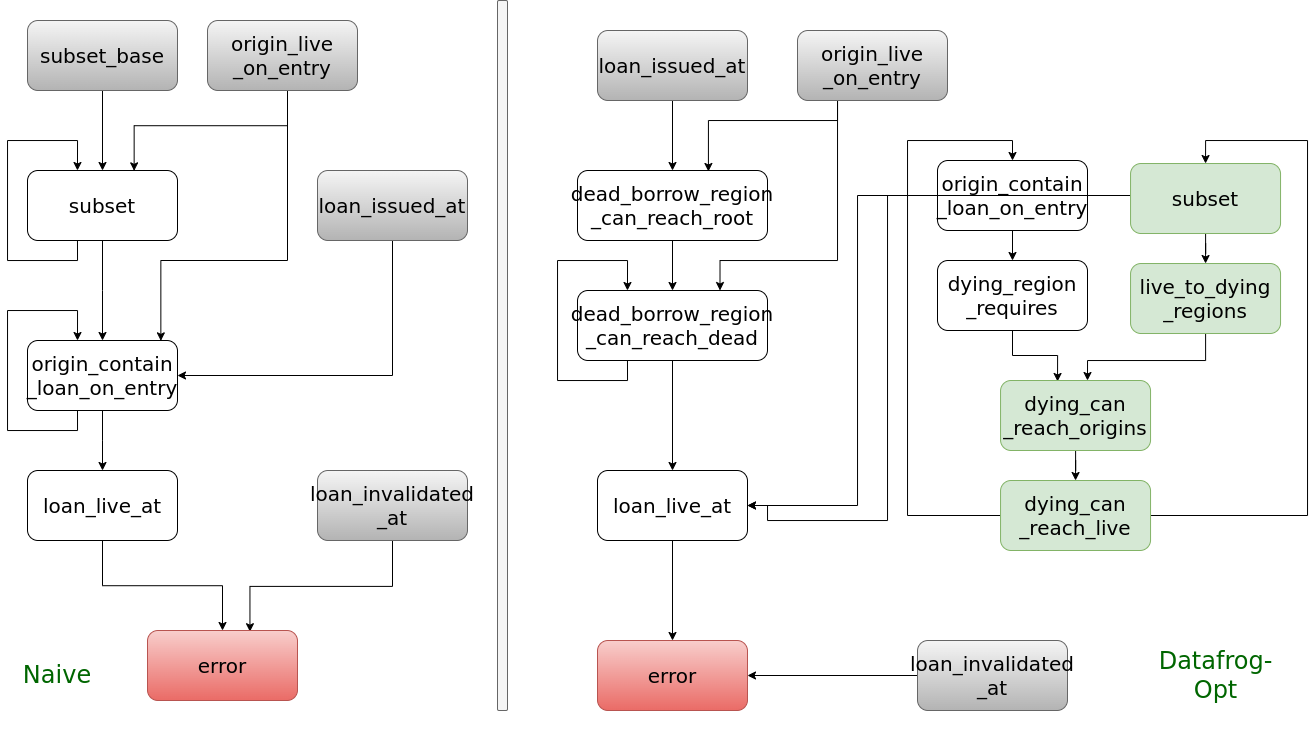

The diagram above was exported from draw.io. Its source (the exported page's mxGraphModel, read from the mxfile embedded in the PNG):
<mxGraphModel dx="2305" dy="1331" grid="1" gridSize="10" guides="1" tooltips="1" connect="1" arrows="1" fold="1" page="1" pageScale="1" pageWidth="850" pageHeight="1100" math="0" shadow="0">
  <root>
    <mxCell id="0" />
    <mxCell id="1" parent="0" />
    <mxCell id="NRC03hNy22mwCGF4ITLj-8" style="edgeStyle=orthogonalEdgeStyle;rounded=0;orthogonalLoop=1;jettySize=auto;html=1;entryX=0.5;entryY=0;entryDx=0;entryDy=0;fontSize=20;" parent="1" source="2hXvD5at_DiYbgzuj5T2-4" target="NRC03hNy22mwCGF4ITLj-6" edge="1">
      <mxGeometry relative="1" as="geometry" />
    </mxCell>
    <mxCell id="2hXvD5at_DiYbgzuj5T2-4" value="subset_base" style="rounded=1;whiteSpace=wrap;html=1;fontSize=20;fillColor=#f5f5f5;gradientColor=#b3b3b3;strokeColor=#666666;" parent="1" vertex="1">
      <mxGeometry x="110" y="150" width="150" height="70" as="geometry" />
    </mxCell>
    <mxCell id="NRC03hNy22mwCGF4ITLj-22" style="edgeStyle=elbowEdgeStyle;rounded=0;orthogonalLoop=1;jettySize=auto;elbow=vertical;html=1;entryX=1;entryY=0.5;entryDx=0;entryDy=0;fontSize=20;" parent="1" source="NRC03hNy22mwCGF4ITLj-1" target="NRC03hNy22mwCGF4ITLj-7" edge="1">
      <mxGeometry relative="1" as="geometry">
        <Array as="points">
          <mxPoint x="390" y="505" />
        </Array>
      </mxGeometry>
    </mxCell>
    <mxCell id="NRC03hNy22mwCGF4ITLj-1" value="loan_issued_at" style="rounded=1;whiteSpace=wrap;html=1;fontSize=20;fillColor=#f5f5f5;gradientColor=#b3b3b3;strokeColor=#666666;" parent="1" vertex="1">
      <mxGeometry x="400" y="300" width="150" height="70" as="geometry" />
    </mxCell>
    <mxCell id="NRC03hNy22mwCGF4ITLj-16" style="edgeStyle=elbowEdgeStyle;rounded=0;orthogonalLoop=1;jettySize=auto;elbow=vertical;html=1;entryX=0.683;entryY=0.017;entryDx=0;entryDy=0;entryPerimeter=0;fontSize=20;" parent="1" source="NRC03hNy22mwCGF4ITLj-2" target="NRC03hNy22mwCGF4ITLj-15" edge="1">
      <mxGeometry relative="1" as="geometry" />
    </mxCell>
    <mxCell id="NRC03hNy22mwCGF4ITLj-2" value="loan_invalidated&lt;br&gt;_at" style="rounded=1;whiteSpace=wrap;html=1;fontSize=20;fillColor=#f5f5f5;gradientColor=#b3b3b3;strokeColor=#666666;" parent="1" vertex="1">
      <mxGeometry x="400" y="600" width="150" height="70" as="geometry" />
    </mxCell>
    <mxCell id="NRC03hNy22mwCGF4ITLj-20" style="edgeStyle=elbowEdgeStyle;rounded=0;orthogonalLoop=1;jettySize=auto;elbow=vertical;html=1;entryX=0.889;entryY=0.005;entryDx=0;entryDy=0;entryPerimeter=0;fontSize=20;" parent="1" target="NRC03hNy22mwCGF4ITLj-7" edge="1">
      <mxGeometry relative="1" as="geometry">
        <mxPoint x="370" y="210" as="sourcePoint" />
        <Array as="points">
          <mxPoint x="290" y="390" />
          <mxPoint x="320" y="410" />
          <mxPoint x="570" y="430" />
        </Array>
      </mxGeometry>
    </mxCell>
    <mxCell id="NRC03hNy22mwCGF4ITLj-21" style="edgeStyle=elbowEdgeStyle;rounded=0;orthogonalLoop=1;jettySize=auto;elbow=vertical;html=1;entryX=0.711;entryY=0.005;entryDx=0;entryDy=0;entryPerimeter=0;fontSize=20;" parent="1" target="NRC03hNy22mwCGF4ITLj-6" edge="1">
      <mxGeometry relative="1" as="geometry">
        <mxPoint x="370" y="210" as="sourcePoint" />
      </mxGeometry>
    </mxCell>
    <mxCell id="NRC03hNy22mwCGF4ITLj-12" style="edgeStyle=elbowEdgeStyle;rounded=0;orthogonalLoop=1;jettySize=auto;elbow=vertical;html=1;entryX=0.5;entryY=0;entryDx=0;entryDy=0;fontSize=20;" parent="1" source="NRC03hNy22mwCGF4ITLj-6" target="NRC03hNy22mwCGF4ITLj-7" edge="1">
      <mxGeometry relative="1" as="geometry" />
    </mxCell>
    <mxCell id="NRC03hNy22mwCGF4ITLj-6" value="subset" style="rounded=1;whiteSpace=wrap;html=1;fontSize=20;" parent="1" vertex="1">
      <mxGeometry x="110" y="300" width="150" height="70" as="geometry" />
    </mxCell>
    <mxCell id="NRC03hNy22mwCGF4ITLj-19" style="edgeStyle=elbowEdgeStyle;rounded=0;orthogonalLoop=1;jettySize=auto;elbow=vertical;html=1;entryX=0.5;entryY=0;entryDx=0;entryDy=0;fontSize=20;" parent="1" source="NRC03hNy22mwCGF4ITLj-7" target="NRC03hNy22mwCGF4ITLj-17" edge="1">
      <mxGeometry relative="1" as="geometry" />
    </mxCell>
    <mxCell id="NRC03hNy22mwCGF4ITLj-7" value="origin_contain&lt;br&gt;_loan_on_entry" style="rounded=1;whiteSpace=wrap;html=1;fontSize=20;" parent="1" vertex="1">
      <mxGeometry x="110" y="470" width="150" height="70" as="geometry" />
    </mxCell>
    <mxCell id="NRC03hNy22mwCGF4ITLj-15" value="error" style="rounded=1;whiteSpace=wrap;html=1;fontSize=20;fillColor=#f8cecc;gradientColor=#ea6b66;strokeColor=#b85450;" parent="1" vertex="1">
      <mxGeometry x="230" y="760" width="150" height="70" as="geometry" />
    </mxCell>
    <mxCell id="NRC03hNy22mwCGF4ITLj-18" style="edgeStyle=elbowEdgeStyle;rounded=0;orthogonalLoop=1;jettySize=auto;elbow=vertical;html=1;fontSize=20;" parent="1" source="NRC03hNy22mwCGF4ITLj-17" target="NRC03hNy22mwCGF4ITLj-15" edge="1">
      <mxGeometry relative="1" as="geometry" />
    </mxCell>
    <mxCell id="NRC03hNy22mwCGF4ITLj-17" value="loan_live_at" style="rounded=1;whiteSpace=wrap;html=1;fontSize=20;" parent="1" vertex="1">
      <mxGeometry x="110" y="600" width="150" height="70" as="geometry" />
    </mxCell>
    <mxCell id="NRC03hNy22mwCGF4ITLj-29" value="origin_live&lt;br&gt;_on_entry" style="rounded=1;whiteSpace=wrap;html=1;fontSize=20;fillColor=#f5f5f5;gradientColor=#b3b3b3;strokeColor=#666666;" parent="1" vertex="1">
      <mxGeometry x="290" y="150" width="150" height="70" as="geometry" />
    </mxCell>
    <mxCell id="NRC03hNy22mwCGF4ITLj-31" style="edgeStyle=orthogonalEdgeStyle;rounded=0;orthogonalLoop=1;jettySize=auto;html=1;fontSize=20;" parent="1" edge="1">
      <mxGeometry relative="1" as="geometry">
        <mxPoint x="159.97" y="300" as="targetPoint" />
        <mxPoint x="159.97" y="370" as="sourcePoint" />
        <Array as="points">
          <mxPoint x="160" y="390" />
          <mxPoint x="90" y="390" />
          <mxPoint x="90" y="270" />
          <mxPoint x="160" y="270" />
        </Array>
      </mxGeometry>
    </mxCell>
    <mxCell id="NRC03hNy22mwCGF4ITLj-33" style="edgeStyle=orthogonalEdgeStyle;rounded=0;orthogonalLoop=1;jettySize=auto;html=1;fontSize=20;" parent="1" edge="1">
      <mxGeometry relative="1" as="geometry">
        <mxPoint x="160.00000000000003" y="470" as="targetPoint" />
        <mxPoint x="160.00000000000003" y="540" as="sourcePoint" />
        <Array as="points">
          <mxPoint x="160" y="560" />
          <mxPoint x="90" y="560" />
          <mxPoint x="90" y="440" />
          <mxPoint x="160" y="440" />
        </Array>
      </mxGeometry>
    </mxCell>
    <mxCell id="NRC03hNy22mwCGF4ITLj-50" style="edgeStyle=orthogonalEdgeStyle;rounded=0;orthogonalLoop=1;jettySize=auto;html=1;entryX=0.5;entryY=0;entryDx=0;entryDy=0;fontSize=20;" parent="1" source="NRC03hNy22mwCGF4ITLj-34" target="NRC03hNy22mwCGF4ITLj-35" edge="1">
      <mxGeometry relative="1" as="geometry" />
    </mxCell>
    <mxCell id="NRC03hNy22mwCGF4ITLj-34" value="dead_borrow_region&lt;br&gt;_can_reach_root" style="rounded=1;whiteSpace=wrap;html=1;fontSize=20;" parent="1" vertex="1">
      <mxGeometry x="660" y="300" width="190" height="70" as="geometry" />
    </mxCell>
    <mxCell id="NRC03hNy22mwCGF4ITLj-54" style="edgeStyle=orthogonalEdgeStyle;rounded=0;orthogonalLoop=1;jettySize=auto;html=1;entryX=0.5;entryY=0;entryDx=0;entryDy=0;fontSize=20;" parent="1" source="NRC03hNy22mwCGF4ITLj-35" target="NRC03hNy22mwCGF4ITLj-53" edge="1">
      <mxGeometry relative="1" as="geometry" />
    </mxCell>
    <mxCell id="NRC03hNy22mwCGF4ITLj-35" value="dead_borrow_region&lt;br&gt;_can_reach_dead" style="rounded=1;whiteSpace=wrap;html=1;fontSize=20;" parent="1" vertex="1">
      <mxGeometry x="660" y="420" width="190" height="70" as="geometry" />
    </mxCell>
    <mxCell id="BZsutXjxuvkJcrnw2yYG-15" style="edgeStyle=orthogonalEdgeStyle;rounded=0;orthogonalLoop=1;jettySize=auto;html=1;entryX=0.5;entryY=0;entryDx=0;entryDy=0;fontSize=20;" parent="1" source="NRC03hNy22mwCGF4ITLj-41" target="BZsutXjxuvkJcrnw2yYG-3" edge="1">
      <mxGeometry relative="1" as="geometry">
        <Array as="points">
          <mxPoint x="990" y="645" />
          <mxPoint x="990" y="270" />
          <mxPoint x="1095" y="270" />
        </Array>
      </mxGeometry>
    </mxCell>
    <mxCell id="BZsutXjxuvkJcrnw2yYG-17" style="edgeStyle=orthogonalEdgeStyle;rounded=0;orthogonalLoop=1;jettySize=auto;html=1;entryX=0.5;entryY=0;entryDx=0;entryDy=0;fontSize=20;" parent="1" source="NRC03hNy22mwCGF4ITLj-41" target="BZsutXjxuvkJcrnw2yYG-4" edge="1">
      <mxGeometry relative="1" as="geometry">
        <Array as="points">
          <mxPoint x="1390" y="645" />
          <mxPoint x="1390" y="270" />
          <mxPoint x="1288" y="270" />
        </Array>
      </mxGeometry>
    </mxCell>
    <mxCell id="NRC03hNy22mwCGF4ITLj-41" value="dying_can&lt;br&gt;_reach_live" style="rounded=1;whiteSpace=wrap;html=1;fontSize=20;fillColor=#d5e8d4;strokeColor=#82b366;" parent="1" vertex="1">
      <mxGeometry x="1083.05" y="610" width="150" height="70" as="geometry" />
    </mxCell>
    <mxCell id="NRC03hNy22mwCGF4ITLj-49" style="edgeStyle=orthogonalEdgeStyle;rounded=0;orthogonalLoop=1;jettySize=auto;html=1;entryX=0.689;entryY=0.014;entryDx=0;entryDy=0;entryPerimeter=0;fontSize=20;" parent="1" source="NRC03hNy22mwCGF4ITLj-46" target="NRC03hNy22mwCGF4ITLj-34" edge="1">
      <mxGeometry relative="1" as="geometry">
        <Array as="points">
          <mxPoint x="920" y="250" />
          <mxPoint x="791" y="250" />
        </Array>
      </mxGeometry>
    </mxCell>
    <mxCell id="NRC03hNy22mwCGF4ITLj-52" style="edgeStyle=orthogonalEdgeStyle;rounded=0;orthogonalLoop=1;jettySize=auto;html=1;entryX=0.75;entryY=0;entryDx=0;entryDy=0;fontSize=20;" parent="1" source="NRC03hNy22mwCGF4ITLj-46" target="NRC03hNy22mwCGF4ITLj-35" edge="1">
      <mxGeometry relative="1" as="geometry">
        <Array as="points">
          <mxPoint x="920" y="390" />
          <mxPoint x="803" y="390" />
        </Array>
      </mxGeometry>
    </mxCell>
    <mxCell id="NRC03hNy22mwCGF4ITLj-46" value="origin_live&lt;br&gt;_on_entry" style="rounded=1;whiteSpace=wrap;html=1;fontSize=20;fillColor=#f5f5f5;gradientColor=#b3b3b3;strokeColor=#666666;" parent="1" vertex="1">
      <mxGeometry x="880" y="160" width="150" height="70" as="geometry" />
    </mxCell>
    <mxCell id="NRC03hNy22mwCGF4ITLj-48" style="edgeStyle=orthogonalEdgeStyle;rounded=0;orthogonalLoop=1;jettySize=auto;html=1;fontSize=20;" parent="1" source="NRC03hNy22mwCGF4ITLj-47" target="NRC03hNy22mwCGF4ITLj-34" edge="1">
      <mxGeometry relative="1" as="geometry" />
    </mxCell>
    <mxCell id="NRC03hNy22mwCGF4ITLj-47" value="loan_issued_at" style="rounded=1;whiteSpace=wrap;html=1;fontSize=20;fillColor=#f5f5f5;gradientColor=#b3b3b3;strokeColor=#666666;" parent="1" vertex="1">
      <mxGeometry x="680" y="160" width="150" height="70" as="geometry" />
    </mxCell>
    <mxCell id="NRC03hNy22mwCGF4ITLj-51" style="edgeStyle=orthogonalEdgeStyle;rounded=0;orthogonalLoop=1;jettySize=auto;html=1;fontSize=20;" parent="1" edge="1">
      <mxGeometry relative="1" as="geometry">
        <mxPoint x="709.97" y="420" as="targetPoint" />
        <mxPoint x="709.97" y="490" as="sourcePoint" />
        <Array as="points">
          <mxPoint x="710" y="510" />
          <mxPoint x="640" y="510" />
          <mxPoint x="640" y="390" />
          <mxPoint x="710" y="390" />
        </Array>
      </mxGeometry>
    </mxCell>
    <mxCell id="NRC03hNy22mwCGF4ITLj-56" style="edgeStyle=orthogonalEdgeStyle;rounded=0;orthogonalLoop=1;jettySize=auto;html=1;fontSize=20;" parent="1" source="NRC03hNy22mwCGF4ITLj-53" target="NRC03hNy22mwCGF4ITLj-55" edge="1">
      <mxGeometry relative="1" as="geometry" />
    </mxCell>
    <mxCell id="NRC03hNy22mwCGF4ITLj-53" value="loan_live_at" style="rounded=1;whiteSpace=wrap;html=1;fontSize=20;" parent="1" vertex="1">
      <mxGeometry x="680" y="600" width="150" height="70" as="geometry" />
    </mxCell>
    <mxCell id="NRC03hNy22mwCGF4ITLj-55" value="error" style="rounded=1;whiteSpace=wrap;html=1;fontSize=20;fillColor=#f8cecc;gradientColor=#ea6b66;strokeColor=#b85450;" parent="1" vertex="1">
      <mxGeometry x="680" y="770" width="150" height="70" as="geometry" />
    </mxCell>
    <mxCell id="NRC03hNy22mwCGF4ITLj-60" style="edgeStyle=orthogonalEdgeStyle;rounded=0;orthogonalLoop=1;jettySize=auto;html=1;fontSize=20;" parent="1" source="NRC03hNy22mwCGF4ITLj-57" target="NRC03hNy22mwCGF4ITLj-55" edge="1">
      <mxGeometry relative="1" as="geometry" />
    </mxCell>
    <mxCell id="NRC03hNy22mwCGF4ITLj-57" value="loan_invalidated&lt;br&gt;_at" style="rounded=1;whiteSpace=wrap;html=1;fontSize=20;fillColor=#f5f5f5;gradientColor=#b3b3b3;strokeColor=#666666;" parent="1" vertex="1">
      <mxGeometry x="1000" y="770" width="150" height="70" as="geometry" />
    </mxCell>
    <mxCell id="BZsutXjxuvkJcrnw2yYG-12" style="edgeStyle=orthogonalEdgeStyle;rounded=0;orthogonalLoop=1;jettySize=auto;html=1;entryX=0.38;entryY=0.014;entryDx=0;entryDy=0;entryPerimeter=0;fontSize=20;" parent="1" source="BZsutXjxuvkJcrnw2yYG-1" target="BZsutXjxuvkJcrnw2yYG-11" edge="1">
      <mxGeometry relative="1" as="geometry" />
    </mxCell>
    <mxCell id="BZsutXjxuvkJcrnw2yYG-1" value="dying_region&lt;br&gt;_requires" style="rounded=1;whiteSpace=wrap;html=1;fontSize=20;" parent="1" vertex="1">
      <mxGeometry x="1020" y="390" width="150" height="70" as="geometry" />
    </mxCell>
    <mxCell id="BZsutXjxuvkJcrnw2yYG-13" style="edgeStyle=orthogonalEdgeStyle;rounded=0;orthogonalLoop=1;jettySize=auto;html=1;entryX=0.713;entryY=-0.043;entryDx=0;entryDy=0;entryPerimeter=0;fontSize=20;" parent="1" source="BZsutXjxuvkJcrnw2yYG-2" edge="1">
      <mxGeometry relative="1" as="geometry">
        <mxPoint x="1169.9999999999998" y="510" as="targetPoint" />
        <Array as="points">
          <mxPoint x="1288" y="490" />
          <mxPoint x="1170" y="490" />
        </Array>
      </mxGeometry>
    </mxCell>
    <mxCell id="BZsutXjxuvkJcrnw2yYG-2" value="live_to_dying&lt;br&gt;_regions" style="rounded=1;whiteSpace=wrap;html=1;fontSize=20;fillColor=#d5e8d4;strokeColor=#82b366;" parent="1" vertex="1">
      <mxGeometry x="1213.05" y="393.01" width="150" height="70" as="geometry" />
    </mxCell>
    <mxCell id="BZsutXjxuvkJcrnw2yYG-9" style="edgeStyle=orthogonalEdgeStyle;rounded=0;orthogonalLoop=1;jettySize=auto;html=1;entryX=0.5;entryY=0;entryDx=0;entryDy=0;fontSize=20;" parent="1" source="BZsutXjxuvkJcrnw2yYG-3" target="BZsutXjxuvkJcrnw2yYG-1" edge="1">
      <mxGeometry relative="1" as="geometry" />
    </mxCell>
    <mxCell id="BZsutXjxuvkJcrnw2yYG-19" style="edgeStyle=orthogonalEdgeStyle;rounded=0;orthogonalLoop=1;jettySize=auto;html=1;entryX=1;entryY=0.5;entryDx=0;entryDy=0;fontSize=20;" parent="1" source="BZsutXjxuvkJcrnw2yYG-3" target="NRC03hNy22mwCGF4ITLj-53" edge="1">
      <mxGeometry relative="1" as="geometry">
        <Array as="points">
          <mxPoint x="940" y="325" />
          <mxPoint x="940" y="635" />
        </Array>
      </mxGeometry>
    </mxCell>
    <mxCell id="BZsutXjxuvkJcrnw2yYG-3" value="origin_contain&lt;br&gt;_loan_on_entry" style="rounded=1;whiteSpace=wrap;html=1;fontSize=20;" parent="1" vertex="1">
      <mxGeometry x="1020" y="290" width="150" height="70" as="geometry" />
    </mxCell>
    <mxCell id="BZsutXjxuvkJcrnw2yYG-10" style="edgeStyle=orthogonalEdgeStyle;rounded=0;orthogonalLoop=1;jettySize=auto;html=1;entryX=0.5;entryY=0;entryDx=0;entryDy=0;fontSize=20;" parent="1" source="BZsutXjxuvkJcrnw2yYG-4" target="BZsutXjxuvkJcrnw2yYG-2" edge="1">
      <mxGeometry relative="1" as="geometry" />
    </mxCell>
    <mxCell id="BZsutXjxuvkJcrnw2yYG-20" style="edgeStyle=orthogonalEdgeStyle;rounded=0;orthogonalLoop=1;jettySize=auto;html=1;entryX=1;entryY=0.5;entryDx=0;entryDy=0;fontSize=20;" parent="1" source="BZsutXjxuvkJcrnw2yYG-4" target="NRC03hNy22mwCGF4ITLj-53" edge="1">
      <mxGeometry relative="1" as="geometry">
        <Array as="points">
          <mxPoint x="970" y="325" />
          <mxPoint x="970" y="650" />
          <mxPoint x="850" y="650" />
          <mxPoint x="850" y="635" />
        </Array>
      </mxGeometry>
    </mxCell>
    <mxCell id="BZsutXjxuvkJcrnw2yYG-4" value="subset" style="rounded=1;whiteSpace=wrap;html=1;fontSize=20;fillColor=#d5e8d4;strokeColor=#82b366;" parent="1" vertex="1">
      <mxGeometry x="1213.05" y="293.01" width="150" height="70" as="geometry" />
    </mxCell>
    <mxCell id="BZsutXjxuvkJcrnw2yYG-14" style="edgeStyle=orthogonalEdgeStyle;rounded=0;orthogonalLoop=1;jettySize=auto;html=1;entryX=0.5;entryY=0;entryDx=0;entryDy=0;fontSize=20;" parent="1" source="BZsutXjxuvkJcrnw2yYG-11" target="NRC03hNy22mwCGF4ITLj-41" edge="1">
      <mxGeometry relative="1" as="geometry" />
    </mxCell>
    <mxCell id="BZsutXjxuvkJcrnw2yYG-11" value="dying_can&lt;br&gt;_reach_origins" style="rounded=1;whiteSpace=wrap;html=1;fontSize=20;fillColor=#d5e8d4;strokeColor=#82b366;" parent="1" vertex="1">
      <mxGeometry x="1083.05" y="510" width="150" height="70" as="geometry" />
    </mxCell>
    <mxCell id="nr30Q-akLQqaxpFYHkfz-1" value="" style="rounded=0;whiteSpace=wrap;html=1;strokeColor=none;" parent="1" vertex="1">
      <mxGeometry x="590" y="140" width="10" height="740" as="geometry" />
    </mxCell>
    <mxCell id="nr30Q-akLQqaxpFYHkfz-2" value="" style="rounded=1;whiteSpace=wrap;html=1;strokeColor=#666666;fillColor=#f5f5f5;fontColor=#333333;" parent="1" vertex="1">
      <mxGeometry x="580" y="130" width="10" height="710" as="geometry" />
    </mxCell>
    <mxCell id="-4Vn88K4Hi5O-s4FSgSC-1" value="Naive" style="text;html=1;strokeColor=none;fillColor=none;align=center;verticalAlign=middle;whiteSpace=wrap;rounded=0;fontSize=24;fontColor=#006600;" parent="1" vertex="1">
      <mxGeometry x="110" y="790" width="60" height="30" as="geometry" />
    </mxCell>
    <mxCell id="ikvCxo3fwCQM_uJFRLpD-1" value="Datafrog-Opt" style="text;html=1;strokeColor=none;fillColor=none;align=center;verticalAlign=middle;whiteSpace=wrap;rounded=0;fontSize=24;fontColor=#006600;" parent="1" vertex="1">
      <mxGeometry x="1220" y="790" width="157" height="30" as="geometry" />
    </mxCell>
  </root>
</mxGraphModel>